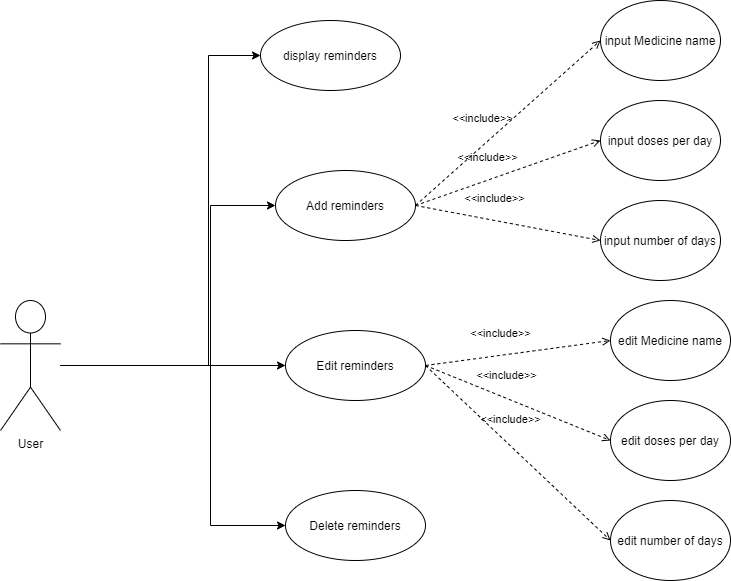

The diagram above was exported from draw.io. Its source (the exported page's mxGraphModel, read from the mxfile embedded in the PNG):
<mxGraphModel dx="1209" dy="820" grid="1" gridSize="10" guides="1" tooltips="1" connect="1" arrows="1" fold="1" page="1" pageScale="1" pageWidth="850" pageHeight="1100" math="0" shadow="0">
  <root>
    <mxCell id="0" />
    <mxCell id="1" parent="0" />
    <mxCell id="gMPup44i2Qw7KrIUREEP-10" style="edgeStyle=orthogonalEdgeStyle;rounded=0;orthogonalLoop=1;jettySize=auto;html=1;entryX=0;entryY=0.5;entryDx=0;entryDy=0;" parent="1" source="gMPup44i2Qw7KrIUREEP-2" target="gMPup44i2Qw7KrIUREEP-5" edge="1">
      <mxGeometry relative="1" as="geometry">
        <Array as="points">
          <mxPoint x="278" y="405" />
          <mxPoint x="278" y="95" />
        </Array>
      </mxGeometry>
    </mxCell>
    <mxCell id="gMPup44i2Qw7KrIUREEP-11" style="edgeStyle=orthogonalEdgeStyle;rounded=0;orthogonalLoop=1;jettySize=auto;html=1;entryX=0;entryY=0.5;entryDx=0;entryDy=0;" parent="1" source="gMPup44i2Qw7KrIUREEP-2" target="gMPup44i2Qw7KrIUREEP-6" edge="1">
      <mxGeometry relative="1" as="geometry">
        <Array as="points">
          <mxPoint x="280" y="405" />
          <mxPoint x="280" y="245" />
        </Array>
      </mxGeometry>
    </mxCell>
    <mxCell id="gMPup44i2Qw7KrIUREEP-13" style="edgeStyle=orthogonalEdgeStyle;rounded=0;orthogonalLoop=1;jettySize=auto;html=1;entryX=0;entryY=0.5;entryDx=0;entryDy=0;" parent="1" source="gMPup44i2Qw7KrIUREEP-2" target="gMPup44i2Qw7KrIUREEP-8" edge="1">
      <mxGeometry relative="1" as="geometry">
        <Array as="points">
          <mxPoint x="280" y="405" />
          <mxPoint x="280" y="565" />
        </Array>
      </mxGeometry>
    </mxCell>
    <mxCell id="gwGZPlTfIAcX-LIMbCU2-1" style="edgeStyle=orthogonalEdgeStyle;rounded=0;orthogonalLoop=1;jettySize=auto;html=1;entryX=0;entryY=0.5;entryDx=0;entryDy=0;" edge="1" parent="1" source="gMPup44i2Qw7KrIUREEP-2" target="gMPup44i2Qw7KrIUREEP-7">
      <mxGeometry relative="1" as="geometry" />
    </mxCell>
    <mxCell id="gMPup44i2Qw7KrIUREEP-2" value="User" style="shape=umlActor;verticalLabelPosition=bottom;verticalAlign=top;html=1;" parent="1" vertex="1">
      <mxGeometry x="70" y="340" width="60" height="130" as="geometry" />
    </mxCell>
    <mxCell id="gMPup44i2Qw7KrIUREEP-5" value="display reminders" style="ellipse;whiteSpace=wrap;html=1;" parent="1" vertex="1">
      <mxGeometry x="330" y="60" width="140" height="70" as="geometry" />
    </mxCell>
    <mxCell id="gMPup44i2Qw7KrIUREEP-6" value="Add reminders" style="ellipse;whiteSpace=wrap;html=1;" parent="1" vertex="1">
      <mxGeometry x="345" y="210" width="140" height="70" as="geometry" />
    </mxCell>
    <mxCell id="gMPup44i2Qw7KrIUREEP-7" value="Edit reminders" style="ellipse;whiteSpace=wrap;html=1;" parent="1" vertex="1">
      <mxGeometry x="355" y="370" width="140" height="70" as="geometry" />
    </mxCell>
    <mxCell id="gMPup44i2Qw7KrIUREEP-8" value="Delete reminders" style="ellipse;whiteSpace=wrap;html=1;" parent="1" vertex="1">
      <mxGeometry x="355" y="530" width="140" height="70" as="geometry" />
    </mxCell>
    <mxCell id="gwGZPlTfIAcX-LIMbCU2-2" value="input Medicine name" style="ellipse;whiteSpace=wrap;html=1;" vertex="1" parent="1">
      <mxGeometry x="670" y="40" width="120" height="80" as="geometry" />
    </mxCell>
    <mxCell id="gwGZPlTfIAcX-LIMbCU2-3" value="input doses per day" style="ellipse;whiteSpace=wrap;html=1;" vertex="1" parent="1">
      <mxGeometry x="670" y="140" width="120" height="80" as="geometry" />
    </mxCell>
    <mxCell id="gwGZPlTfIAcX-LIMbCU2-4" value="input number of days" style="ellipse;whiteSpace=wrap;html=1;" vertex="1" parent="1">
      <mxGeometry x="670" y="240" width="120" height="80" as="geometry" />
    </mxCell>
    <mxCell id="gwGZPlTfIAcX-LIMbCU2-6" value="&amp;lt;&amp;lt;include&amp;gt;&amp;gt;" style="endArrow=open;html=1;rounded=0;align=center;verticalAlign=bottom;dashed=1;endFill=0;labelBackgroundColor=none;exitX=1;exitY=0.5;exitDx=0;exitDy=0;entryX=0;entryY=0.5;entryDx=0;entryDy=0;" edge="1" parent="1" source="gMPup44i2Qw7KrIUREEP-6" target="gwGZPlTfIAcX-LIMbCU2-2">
      <mxGeometry x="-0.1767" y="13" relative="1" as="geometry">
        <mxPoint x="540" y="120" as="sourcePoint" />
        <mxPoint x="700" y="120" as="targetPoint" />
        <mxPoint as="offset" />
      </mxGeometry>
    </mxCell>
    <mxCell id="gwGZPlTfIAcX-LIMbCU2-7" value="" style="resizable=0;html=1;align=center;verticalAlign=top;labelBackgroundColor=none;" connectable="0" vertex="1" parent="gwGZPlTfIAcX-LIMbCU2-6">
      <mxGeometry relative="1" as="geometry" />
    </mxCell>
    <mxCell id="gwGZPlTfIAcX-LIMbCU2-8" value="&amp;lt;&amp;lt;include&amp;gt;&amp;gt;" style="endArrow=open;html=1;rounded=0;align=center;verticalAlign=bottom;dashed=1;endFill=0;labelBackgroundColor=none;exitX=1;exitY=0.5;exitDx=0;exitDy=0;entryX=0;entryY=0.5;entryDx=0;entryDy=0;" edge="1" parent="1" source="gMPup44i2Qw7KrIUREEP-6" target="gwGZPlTfIAcX-LIMbCU2-3">
      <mxGeometry x="-0.1767" y="13" relative="1" as="geometry">
        <mxPoint x="485" y="305" as="sourcePoint" />
        <mxPoint x="630" y="250" as="targetPoint" />
        <mxPoint as="offset" />
      </mxGeometry>
    </mxCell>
    <mxCell id="gwGZPlTfIAcX-LIMbCU2-9" value="" style="resizable=0;html=1;align=center;verticalAlign=top;labelBackgroundColor=none;" connectable="0" vertex="1" parent="gwGZPlTfIAcX-LIMbCU2-8">
      <mxGeometry relative="1" as="geometry" />
    </mxCell>
    <mxCell id="gwGZPlTfIAcX-LIMbCU2-10" value="&amp;lt;&amp;lt;include&amp;gt;&amp;gt;" style="endArrow=open;html=1;rounded=0;align=center;verticalAlign=bottom;dashed=1;endFill=0;labelBackgroundColor=none;exitX=1;exitY=0.5;exitDx=0;exitDy=0;entryX=0;entryY=0.5;entryDx=0;entryDy=0;" edge="1" parent="1" source="gMPup44i2Qw7KrIUREEP-6" target="gwGZPlTfIAcX-LIMbCU2-4">
      <mxGeometry x="-0.1767" y="13" relative="1" as="geometry">
        <mxPoint x="505" y="265" as="sourcePoint" />
        <mxPoint x="650" y="210" as="targetPoint" />
        <mxPoint as="offset" />
      </mxGeometry>
    </mxCell>
    <mxCell id="gwGZPlTfIAcX-LIMbCU2-11" value="" style="resizable=0;html=1;align=center;verticalAlign=top;labelBackgroundColor=none;" connectable="0" vertex="1" parent="gwGZPlTfIAcX-LIMbCU2-10">
      <mxGeometry relative="1" as="geometry" />
    </mxCell>
    <mxCell id="gwGZPlTfIAcX-LIMbCU2-12" value="edit Medicine name" style="ellipse;whiteSpace=wrap;html=1;" vertex="1" parent="1">
      <mxGeometry x="680" y="340" width="120" height="80" as="geometry" />
    </mxCell>
    <mxCell id="gwGZPlTfIAcX-LIMbCU2-13" value="edit doses per day" style="ellipse;whiteSpace=wrap;html=1;" vertex="1" parent="1">
      <mxGeometry x="680" y="440" width="120" height="80" as="geometry" />
    </mxCell>
    <mxCell id="gwGZPlTfIAcX-LIMbCU2-14" value="edit number of days" style="ellipse;whiteSpace=wrap;html=1;" vertex="1" parent="1">
      <mxGeometry x="680" y="540" width="120" height="80" as="geometry" />
    </mxCell>
    <mxCell id="gwGZPlTfIAcX-LIMbCU2-15" value="&amp;lt;&amp;lt;include&amp;gt;&amp;gt;" style="endArrow=open;html=1;rounded=0;align=center;verticalAlign=bottom;dashed=1;endFill=0;labelBackgroundColor=none;exitX=1;exitY=0.5;exitDx=0;exitDy=0;entryX=0;entryY=0.5;entryDx=0;entryDy=0;" edge="1" parent="1" source="gMPup44i2Qw7KrIUREEP-7" target="gwGZPlTfIAcX-LIMbCU2-12">
      <mxGeometry x="-0.1767" y="13" relative="1" as="geometry">
        <mxPoint x="530" y="370" as="sourcePoint" />
        <mxPoint x="715" y="205" as="targetPoint" />
        <mxPoint as="offset" />
      </mxGeometry>
    </mxCell>
    <mxCell id="gwGZPlTfIAcX-LIMbCU2-16" value="" style="resizable=0;html=1;align=center;verticalAlign=top;labelBackgroundColor=none;" connectable="0" vertex="1" parent="gwGZPlTfIAcX-LIMbCU2-15">
      <mxGeometry relative="1" as="geometry" />
    </mxCell>
    <mxCell id="gwGZPlTfIAcX-LIMbCU2-17" value="&amp;lt;&amp;lt;include&amp;gt;&amp;gt;" style="endArrow=open;html=1;rounded=0;align=center;verticalAlign=bottom;dashed=1;endFill=0;labelBackgroundColor=none;exitX=1;exitY=0.5;exitDx=0;exitDy=0;entryX=0;entryY=0.5;entryDx=0;entryDy=0;" edge="1" parent="1" source="gMPup44i2Qw7KrIUREEP-7" target="gwGZPlTfIAcX-LIMbCU2-13">
      <mxGeometry x="-0.1767" y="13" relative="1" as="geometry">
        <mxPoint x="505" y="415" as="sourcePoint" />
        <mxPoint x="690" y="390" as="targetPoint" />
        <mxPoint as="offset" />
      </mxGeometry>
    </mxCell>
    <mxCell id="gwGZPlTfIAcX-LIMbCU2-18" value="" style="resizable=0;html=1;align=center;verticalAlign=top;labelBackgroundColor=none;" connectable="0" vertex="1" parent="gwGZPlTfIAcX-LIMbCU2-17">
      <mxGeometry relative="1" as="geometry" />
    </mxCell>
    <mxCell id="gwGZPlTfIAcX-LIMbCU2-19" value="&amp;lt;&amp;lt;include&amp;gt;&amp;gt;" style="endArrow=open;html=1;rounded=0;align=center;verticalAlign=bottom;dashed=1;endFill=0;labelBackgroundColor=none;exitX=1;exitY=0.5;exitDx=0;exitDy=0;entryX=0;entryY=0.5;entryDx=0;entryDy=0;" edge="1" parent="1" source="gMPup44i2Qw7KrIUREEP-7" target="gwGZPlTfIAcX-LIMbCU2-14">
      <mxGeometry x="-0.1767" y="13" relative="1" as="geometry">
        <mxPoint x="505" y="415" as="sourcePoint" />
        <mxPoint x="690" y="490" as="targetPoint" />
        <mxPoint as="offset" />
      </mxGeometry>
    </mxCell>
    <mxCell id="gwGZPlTfIAcX-LIMbCU2-20" value="" style="resizable=0;html=1;align=center;verticalAlign=top;labelBackgroundColor=none;" connectable="0" vertex="1" parent="gwGZPlTfIAcX-LIMbCU2-19">
      <mxGeometry relative="1" as="geometry" />
    </mxCell>
  </root>
</mxGraphModel>